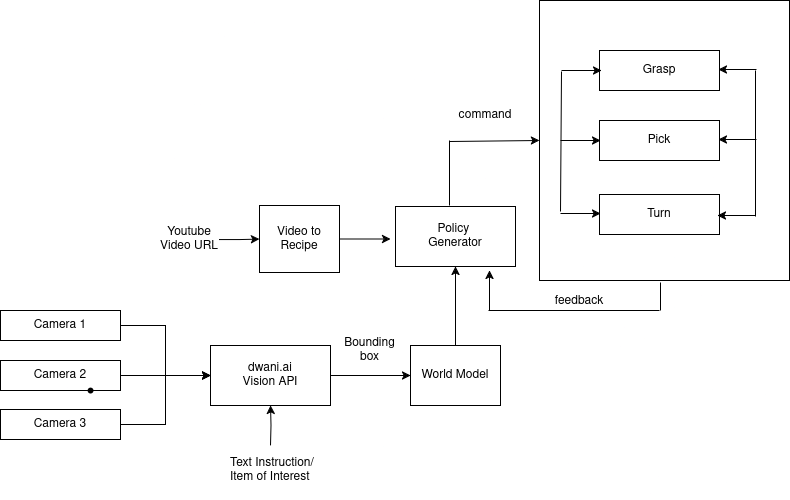

The diagram above was exported from draw.io. Its source (the exported page's mxGraphModel, read from the mxfile embedded in the PNG):
<mxGraphModel dx="1996" dy="1160" grid="1" gridSize="10" guides="1" tooltips="1" connect="1" arrows="1" fold="1" page="1" pageScale="1" pageWidth="850" pageHeight="1100" math="0" shadow="0">
  <root>
    <mxCell id="0" />
    <mxCell id="1" parent="0" />
    <mxCell id="4ikvUzQY7yIpYAQsm8jC-23" style="edgeStyle=orthogonalEdgeStyle;rounded=0;orthogonalLoop=1;jettySize=auto;html=1;" edge="1" parent="1" source="tS96wk5UCQM938BdaKi8-1">
      <mxGeometry relative="1" as="geometry">
        <mxPoint x="431" y="278.5" as="targetPoint" />
      </mxGeometry>
    </mxCell>
    <mxCell id="tS96wk5UCQM938BdaKi8-1" value="&lt;div&gt;Video to&lt;/div&gt;&lt;div&gt;Recipe&lt;/div&gt;" style="rounded=0;whiteSpace=wrap;html=1;" parent="1" vertex="1">
      <mxGeometry x="300" y="245" width="80" height="67" as="geometry" />
    </mxCell>
    <mxCell id="4ikvUzQY7yIpYAQsm8jC-5" style="edgeStyle=orthogonalEdgeStyle;rounded=0;orthogonalLoop=1;jettySize=auto;html=1;entryX=0;entryY=0.5;entryDx=0;entryDy=0;" edge="1" parent="1" source="4ikvUzQY7yIpYAQsm8jC-1" target="4ikvUzQY7yIpYAQsm8jC-4">
      <mxGeometry relative="1" as="geometry" />
    </mxCell>
    <mxCell id="4ikvUzQY7yIpYAQsm8jC-1" value="Camera 1" style="rounded=0;whiteSpace=wrap;html=1;" vertex="1" parent="1">
      <mxGeometry x="41" y="350" width="120" height="30" as="geometry" />
    </mxCell>
    <mxCell id="4ikvUzQY7yIpYAQsm8jC-9" style="edgeStyle=orthogonalEdgeStyle;rounded=0;orthogonalLoop=1;jettySize=auto;html=1;entryX=0;entryY=0.5;entryDx=0;entryDy=0;" edge="1" parent="1" source="4ikvUzQY7yIpYAQsm8jC-2" target="4ikvUzQY7yIpYAQsm8jC-4">
      <mxGeometry relative="1" as="geometry" />
    </mxCell>
    <mxCell id="4ikvUzQY7yIpYAQsm8jC-2" value="Camera 2" style="rounded=0;whiteSpace=wrap;html=1;" vertex="1" parent="1">
      <mxGeometry x="41" y="400" width="120" height="30" as="geometry" />
    </mxCell>
    <mxCell id="4ikvUzQY7yIpYAQsm8jC-7" style="edgeStyle=orthogonalEdgeStyle;rounded=0;orthogonalLoop=1;jettySize=auto;html=1;entryX=0;entryY=0.5;entryDx=0;entryDy=0;" edge="1" parent="1" source="4ikvUzQY7yIpYAQsm8jC-3" target="4ikvUzQY7yIpYAQsm8jC-4">
      <mxGeometry relative="1" as="geometry" />
    </mxCell>
    <mxCell id="4ikvUzQY7yIpYAQsm8jC-3" value="Camera 3" style="rounded=0;whiteSpace=wrap;html=1;" vertex="1" parent="1">
      <mxGeometry x="41" y="449" width="120" height="30" as="geometry" />
    </mxCell>
    <mxCell id="4ikvUzQY7yIpYAQsm8jC-16" style="edgeStyle=orthogonalEdgeStyle;rounded=0;orthogonalLoop=1;jettySize=auto;html=1;entryX=0;entryY=0.5;entryDx=0;entryDy=0;" edge="1" parent="1" source="4ikvUzQY7yIpYAQsm8jC-4" target="4ikvUzQY7yIpYAQsm8jC-11">
      <mxGeometry relative="1" as="geometry" />
    </mxCell>
    <mxCell id="4ikvUzQY7yIpYAQsm8jC-4" value="&lt;div&gt;dwani.ai&lt;/div&gt;&lt;div&gt;Vision API&lt;/div&gt;" style="rounded=0;whiteSpace=wrap;html=1;" vertex="1" parent="1">
      <mxGeometry x="251" y="385" width="120" height="60" as="geometry" />
    </mxCell>
    <mxCell id="4ikvUzQY7yIpYAQsm8jC-21" style="edgeStyle=orthogonalEdgeStyle;rounded=0;orthogonalLoop=1;jettySize=auto;html=1;entryX=0.5;entryY=1;entryDx=0;entryDy=0;" edge="1" parent="1" source="4ikvUzQY7yIpYAQsm8jC-11" target="4ikvUzQY7yIpYAQsm8jC-20">
      <mxGeometry relative="1" as="geometry">
        <mxPoint x="491" y="275" as="targetPoint" />
      </mxGeometry>
    </mxCell>
    <mxCell id="4ikvUzQY7yIpYAQsm8jC-11" value="World Model" style="rounded=0;whiteSpace=wrap;html=1;" vertex="1" parent="1">
      <mxGeometry x="451" y="385" width="90" height="60" as="geometry" />
    </mxCell>
    <mxCell id="4ikvUzQY7yIpYAQsm8jC-15" style="edgeStyle=orthogonalEdgeStyle;rounded=0;orthogonalLoop=1;jettySize=auto;html=1;" edge="1" parent="1" target="4ikvUzQY7yIpYAQsm8jC-4">
      <mxGeometry relative="1" as="geometry">
        <mxPoint x="311" y="485" as="sourcePoint" />
      </mxGeometry>
    </mxCell>
    <mxCell id="4ikvUzQY7yIpYAQsm8jC-17" value="&lt;div&gt;Bounding&lt;/div&gt;&lt;div&gt;box&lt;/div&gt;" style="text;html=1;align=center;verticalAlign=middle;resizable=0;points=[];autosize=1;strokeColor=none;fillColor=none;" vertex="1" parent="1">
      <mxGeometry x="375" y="370" width="70" height="40" as="geometry" />
    </mxCell>
    <mxCell id="4ikvUzQY7yIpYAQsm8jC-19" style="edgeStyle=orthogonalEdgeStyle;rounded=0;orthogonalLoop=1;jettySize=auto;html=1;entryX=0;entryY=0.5;entryDx=0;entryDy=0;" edge="1" parent="1" source="4ikvUzQY7yIpYAQsm8jC-18" target="tS96wk5UCQM938BdaKi8-1">
      <mxGeometry relative="1" as="geometry" />
    </mxCell>
    <mxCell id="4ikvUzQY7yIpYAQsm8jC-18" value="Youtube Video URL" style="text;html=1;align=center;verticalAlign=middle;whiteSpace=wrap;rounded=0;" vertex="1" parent="1">
      <mxGeometry x="200" y="264" width="60" height="30" as="geometry" />
    </mxCell>
    <mxCell id="4ikvUzQY7yIpYAQsm8jC-20" value="&lt;div&gt;Policy&amp;nbsp;&lt;/div&gt;&lt;div&gt;Generator&lt;/div&gt;" style="rounded=0;whiteSpace=wrap;html=1;" vertex="1" parent="1">
      <mxGeometry x="436" y="246" width="120" height="60" as="geometry" />
    </mxCell>
    <mxCell id="4ikvUzQY7yIpYAQsm8jC-25" value="" style="shape=waypoint;sketch=0;size=6;pointerEvents=1;points=[];fillColor=none;resizable=0;rotatable=0;perimeter=centerPerimeter;snapToPoint=1;" vertex="1" parent="1">
      <mxGeometry x="121" y="420" width="20" height="20" as="geometry" />
    </mxCell>
    <mxCell id="4ikvUzQY7yIpYAQsm8jC-26" value="&lt;div&gt;Text Instruction/&lt;/div&gt;&lt;div&gt;Item of Interest&lt;/div&gt;" style="text;whiteSpace=wrap;html=1;" vertex="1" parent="1">
      <mxGeometry x="269" y="489" width="120" height="50" as="geometry" />
    </mxCell>
    <mxCell id="4ikvUzQY7yIpYAQsm8jC-27" value="Grasp" style="rounded=0;whiteSpace=wrap;html=1;" vertex="1" parent="1">
      <mxGeometry x="640" y="90" width="120" height="40" as="geometry" />
    </mxCell>
    <mxCell id="4ikvUzQY7yIpYAQsm8jC-29" value="Pick" style="rounded=0;whiteSpace=wrap;html=1;" vertex="1" parent="1">
      <mxGeometry x="640" y="160" width="120" height="40" as="geometry" />
    </mxCell>
    <mxCell id="4ikvUzQY7yIpYAQsm8jC-30" value="Turn" style="rounded=0;whiteSpace=wrap;html=1;" vertex="1" parent="1">
      <mxGeometry x="640" y="234" width="120" height="40" as="geometry" />
    </mxCell>
    <mxCell id="4ikvUzQY7yIpYAQsm8jC-47" value="" style="endArrow=none;html=1;rounded=0;" edge="1" parent="1">
      <mxGeometry width="50" height="50" relative="1" as="geometry">
        <mxPoint x="796" y="110" as="sourcePoint" />
        <mxPoint x="796" y="256" as="targetPoint" />
      </mxGeometry>
    </mxCell>
    <mxCell id="4ikvUzQY7yIpYAQsm8jC-52" value="" style="endArrow=none;html=1;rounded=0;" edge="1" parent="1">
      <mxGeometry width="50" height="50" relative="1" as="geometry">
        <mxPoint x="602" y="111" as="sourcePoint" />
        <mxPoint x="601" y="251" as="targetPoint" />
      </mxGeometry>
    </mxCell>
    <mxCell id="4ikvUzQY7yIpYAQsm8jC-55" value="" style="endArrow=none;html=1;rounded=0;" edge="1" parent="1">
      <mxGeometry width="50" height="50" relative="1" as="geometry">
        <mxPoint x="490" y="180" as="sourcePoint" />
        <mxPoint x="490" y="245" as="targetPoint" />
      </mxGeometry>
    </mxCell>
    <mxCell id="4ikvUzQY7yIpYAQsm8jC-60" value="" style="endArrow=classic;html=1;rounded=0;entryX=0;entryY=0.5;entryDx=0;entryDy=0;" edge="1" parent="1" target="4ikvUzQY7yIpYAQsm8jC-76">
      <mxGeometry width="50" height="50" relative="1" as="geometry">
        <mxPoint x="490" y="181" as="sourcePoint" />
        <mxPoint x="568" y="181" as="targetPoint" />
      </mxGeometry>
    </mxCell>
    <mxCell id="4ikvUzQY7yIpYAQsm8jC-63" value="" style="endArrow=classic;html=1;rounded=0;" edge="1" parent="1">
      <mxGeometry width="50" height="50" relative="1" as="geometry">
        <mxPoint x="601" y="253" as="sourcePoint" />
        <mxPoint x="641" y="253" as="targetPoint" />
      </mxGeometry>
    </mxCell>
    <mxCell id="4ikvUzQY7yIpYAQsm8jC-64" value="" style="endArrow=classic;html=1;rounded=0;" edge="1" parent="1">
      <mxGeometry width="50" height="50" relative="1" as="geometry">
        <mxPoint x="602" y="110" as="sourcePoint" />
        <mxPoint x="642" y="110" as="targetPoint" />
      </mxGeometry>
    </mxCell>
    <mxCell id="4ikvUzQY7yIpYAQsm8jC-65" value="" style="endArrow=classic;html=1;rounded=0;" edge="1" parent="1">
      <mxGeometry width="50" height="50" relative="1" as="geometry">
        <mxPoint x="601" y="180" as="sourcePoint" />
        <mxPoint x="641" y="180" as="targetPoint" />
      </mxGeometry>
    </mxCell>
    <mxCell id="4ikvUzQY7yIpYAQsm8jC-69" value="" style="endArrow=classic;html=1;rounded=0;" edge="1" parent="1">
      <mxGeometry width="50" height="50" relative="1" as="geometry">
        <mxPoint x="796" y="255" as="sourcePoint" />
        <mxPoint x="758" y="255" as="targetPoint" />
      </mxGeometry>
    </mxCell>
    <mxCell id="4ikvUzQY7yIpYAQsm8jC-72" value="" style="endArrow=classic;html=1;rounded=0;" edge="1" parent="1">
      <mxGeometry width="50" height="50" relative="1" as="geometry">
        <mxPoint x="797" y="179" as="sourcePoint" />
        <mxPoint x="759" y="179" as="targetPoint" />
      </mxGeometry>
    </mxCell>
    <mxCell id="4ikvUzQY7yIpYAQsm8jC-73" value="" style="endArrow=classic;html=1;rounded=0;" edge="1" parent="1">
      <mxGeometry width="50" height="50" relative="1" as="geometry">
        <mxPoint x="797" y="109" as="sourcePoint" />
        <mxPoint x="759" y="109" as="targetPoint" />
      </mxGeometry>
    </mxCell>
    <mxCell id="4ikvUzQY7yIpYAQsm8jC-76" value="" style="rounded=0;whiteSpace=wrap;html=1;fillColor=none;" vertex="1" parent="1">
      <mxGeometry x="580" y="40" width="250" height="280" as="geometry" />
    </mxCell>
    <mxCell id="4ikvUzQY7yIpYAQsm8jC-80" value="command" style="text;html=1;align=center;verticalAlign=middle;whiteSpace=wrap;rounded=0;" vertex="1" parent="1">
      <mxGeometry x="496" y="140" width="60" height="30" as="geometry" />
    </mxCell>
    <mxCell id="4ikvUzQY7yIpYAQsm8jC-83" value="" style="endArrow=none;html=1;rounded=0;" edge="1" parent="1">
      <mxGeometry width="50" height="50" relative="1" as="geometry">
        <mxPoint x="529" y="350" as="sourcePoint" />
        <mxPoint x="700" y="350" as="targetPoint" />
      </mxGeometry>
    </mxCell>
    <mxCell id="4ikvUzQY7yIpYAQsm8jC-84" value="" style="endArrow=none;html=1;rounded=0;" edge="1" parent="1">
      <mxGeometry width="50" height="50" relative="1" as="geometry">
        <mxPoint x="701" y="350" as="sourcePoint" />
        <mxPoint x="701" y="322" as="targetPoint" />
      </mxGeometry>
    </mxCell>
    <mxCell id="4ikvUzQY7yIpYAQsm8jC-86" value="" style="endArrow=classic;html=1;rounded=0;" edge="1" parent="1">
      <mxGeometry width="50" height="50" relative="1" as="geometry">
        <mxPoint x="530" y="350" as="sourcePoint" />
        <mxPoint x="530" y="310" as="targetPoint" />
      </mxGeometry>
    </mxCell>
    <mxCell id="4ikvUzQY7yIpYAQsm8jC-87" value="feedback" style="text;html=1;align=center;verticalAlign=middle;whiteSpace=wrap;rounded=0;" vertex="1" parent="1">
      <mxGeometry x="590" y="326" width="60" height="30" as="geometry" />
    </mxCell>
  </root>
</mxGraphModel>